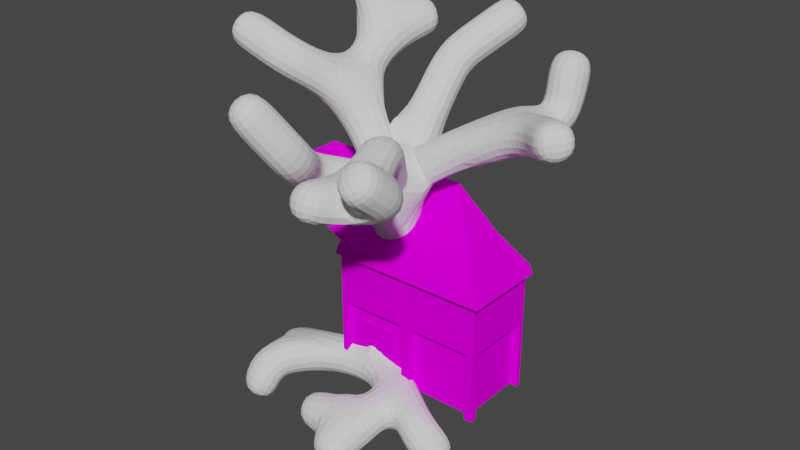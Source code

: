 # Source: tileset.blend  (saved by Blender 3.5.10; exported with 4.5.12 LTS)
import bpy
from mathutils import Matrix  # noqa: F401  (used for matrix-valued properties, if any)

bpy.ops.wm.read_factory_settings(use_empty=True)
scene = bpy.context.scene
scene.name = 'Scene'

# ---- collections
col_bulidingparts = bpy.data.collections.new('BulidingParts'); scene.collection.children.link(col_bulidingparts)
col_floors = bpy.data.collections.new('Floors'); scene.collection.children.link(col_floors)
col_props = bpy.data.collections.new('Props'); scene.collection.children.link(col_props)
col_trees = bpy.data.collections.new('Trees'); scene.collection.children.link(col_trees)

# ---- images (referenced by path relative to the original .blend; pixels are not part of the script)
import os
ASSET_DIR = os.environ.get("B2B_ASSET_DIR", "")  # directory of the original .blend (textures are referenced by path, not embedded)
HERE = os.path.dirname(os.path.abspath(__file__))  # packed textures are extracted next to this script under _unpacked/

def load_image(name, relpath, width, height, colorspace="sRGB"):
    """Load a texture the original file referenced (path relative to the .blend, or extracted next to this script)."""
    p = next((c for c in (os.path.join(HERE, relpath), os.path.join(ASSET_DIR, relpath)) if relpath and os.path.exists(c)), "")
    if p:
        img = bpy.data.images.load(p, check_existing=True)
        img.name = name
    else:  # same state as the original file: an image datablock whose file is absent (Cycles renders it pink)
        img = bpy.data.images.new(name, width, height)
        img.source = "FILE"
        img.filepath = "//" + (relpath or name)
    img.colorspace_settings.name = colorspace
    return img
img_texture_atlas_png = load_image('texture-atlas.png', 'texture-atlas.png', 1024, 1024, 'sRGB')

# ---- materials (node trees are filled in below, after node groups)
mat_mat1 = bpy.data.materials.new('mat1')
mat_mat1.use_transparent_shadow = False

# ---- material node trees
mat_mat1.use_nodes = True; mat_mat1.node_tree.nodes.clear()
_N = mat_mat1.node_tree.nodes; _L = mat_mat1.node_tree.links
n0 = _N.new('ShaderNodeBsdfPrincipled'); n0.name = 'Principled BSDF'; n0.location = (10, 300)
n0.distribution = 'GGX'
n0.subsurface_method = 'RANDOM_WALK_SKIN'
n0.inputs[2].default_value = 1.0
n0.inputs[3].default_value = 1.45
n0.inputs[13].default_value = 0.0
n0.inputs[27].default_value = (0.0, 0.0, 0.0, 1.0)
n0.inputs[28].default_value = 1.0
n1 = _N.new('ShaderNodeOutputMaterial'); n1.name = 'Material Output'; n1.location = (300, 300)
n2 = _N.new('ShaderNodeTexImage'); n2.name = 'Image Texture'; n2.location = (-280, 275)
n2.image = img_texture_atlas_png
n2.interpolation = 'Closest'
_L.new(n0.outputs[0], n1.inputs[0])
_L.new(n2.outputs[0], n0.inputs[0])
n1.is_active_output = True

# ---- world
world_world = bpy.data.worlds.new('World'); scene.world = world_world
world_world.use_nodes = True; world_world.node_tree.nodes.clear()
_N = world_world.node_tree.nodes; _L = world_world.node_tree.links
n0 = _N.new('ShaderNodeOutputWorld'); n0.name = 'World Output'; n0.location = (300, 300)
n1 = _N.new('ShaderNodeBackground'); n1.name = 'Background'; n1.location = (10, 300)
n1.inputs[0].default_value = (0.05088, 0.05088, 0.05088, 1.0)
_L.new(n1.outputs[0], n0.inputs[0])
n0.is_active_output = True
world_world.color = (0.05088, 0.05088, 0.05088)
world_world.use_sun_shadow = False
world_world.sun_shadow_jitter_overblur = 0.0

# ---- meshes
me_cube_003 = bpy.data.meshes.new('Cube.003')
me_cube_003.from_pydata([(-0.5, -0.5, 1.0), (0.44, -0.5, -0.003333), (0.44, -0.5, 1.0), (0.5, -0.5, 0.0), (0.5, -0.5, 1.0), (0.44, -0.5, 0.9), (0.5, -0.5, 0.9), (-0.44, -0.5, -0.003333), (-0.44, -0.5, 1.0), (-0.5, -0.5, 0.0), (-0.44, -0.5, 0.9), (-0.5, -0.5, 0.9), (-0.5, -0.6, 1.6), (0.5, -0.6, 1.6), (-0.5, 0.5, 2.437), (0.5, 0.5, 2.437), (-0.5, -0.5, 1.6), (0.5, -0.5, 1.6), (-0.44, -0.4, 0.0), (0.44, -0.4, 0.0), (0.44, -0.4, 0.9), (-0.44, -0.4, 0.9), (-0.5, -0.08918, 1.959), (0.5, -0.08918, 1.959), (-0.5, -0.5406, 1.709), (0.5, -0.5406, 1.709), (-0.1667, -0.6, 1.6), (0.1667, -0.6, 1.6), (0.1667, 0.5, 2.437), (-0.1667, 0.5, 2.437), (-0.1667, -0.5, 1.6), (0.1667, -0.5, 1.6), (0.1667, -0.08918, 1.959), (-0.1667, -0.08918, 1.959), (0.1667, -0.5406, 1.709), (-0.1667, -0.5406, 1.709)], [], [(8, 30, 16, 0), (6, 4, 2, 5), (3, 6, 5, 1), (20, 5, 10, 21), (5, 20, 19, 1), (11, 10, 8, 0), (9, 7, 10, 11), (10, 7, 18, 21), (32, 23, 15, 28), (26, 12, 16, 30), (19, 20, 21, 18), (10, 5, 2, 8), (34, 25, 23, 32), (27, 13, 25, 34), (12, 26, 35, 24), (26, 27, 34, 35), (24, 35, 33, 22), (35, 34, 32, 33), (13, 27, 31, 17), (27, 26, 30, 31), (22, 33, 29, 14), (33, 32, 28, 29), (4, 17, 31, 2), (2, 31, 30, 8)])
_uv = me_cube_003.uv_layers.new(name='UVMap')
_uv.uv.foreach_set('vector', [0.2649, 0.75, 0.334, 1.0, 0.25, 1.0, 0.25, 0.75, 0.9355, 0.6973, 0.9668, 0.6973, 0.9668, 0.7168, 0.9355, 0.7168, 0.8281, 0.6816, 0.9453, 0.6816, 0.9453, 0.6719, 0.8281, 0.6719, 0.7832, 0.6992, 0.7832, 0.7227, 0.9902, 0.7227, 0.9902, 0.6992, 0.916, 0.6621, 0.916, 0.6465, 0.7559, 0.6465, 0.7559, 0.6621, 0.9688, 0.6973, 0.9688, 0.7168, 1.0, 0.7168, 1.0, 0.6973, 0.9453, 0.6895, 0.9453, 0.6816, 0.8281, 0.6816, 0.8281, 0.6895, 0.916, 0.6621, 0.7559, 0.6621, 0.7559, 0.6465, 0.916, 0.6465, 0.6608, 0.3652, 0.7363, 0.3652, 0.7363, 0.4961, 0.6608, 0.4961, 0.9167, 0.5, 1.0, 0.5, 1.0, 0.5176, 0.9167, 0.5176, 0.9785, 0.7559, 0.9785, 0.9707, 0.7656, 0.9707, 0.7656, 0.7559, 1.0, 0.7246, 0.7891, 0.7246, 0.7891, 0.75, 1.0, 0.75, 0.6608, 0.2715, 0.7363, 0.2715, 0.7363, 0.3652, 0.6608, 0.3652, 0.6608, 0.2539, 0.7363, 0.2539, 0.7363, 0.2715, 0.6608, 0.2715, 0.5098, 0.2539, 0.5853, 0.2539, 0.5853, 0.2715, 0.5098, 0.2715, 0.5853, 0.2539, 0.6608, 0.2539, 0.6608, 0.2715, 0.5853, 0.2715, 0.5098, 0.2715, 0.5853, 0.2715, 0.5853, 0.3652, 0.5098, 0.3652, 0.5853, 0.2715, 0.6608, 0.2715, 0.6608, 0.3652, 0.5853, 0.3652, 0.75, 0.5, 0.8333, 0.5, 0.8333, 0.5176, 0.75, 0.5176, 0.8333, 0.5, 0.9167, 0.5, 0.9167, 0.5176, 0.8333, 0.5176, 0.5098, 0.3652, 0.5853, 0.3652, 0.5853, 0.4961, 0.5098, 0.4961, 0.5853, 0.3652, 0.6608, 0.3652, 0.6608, 0.4961, 0.5853, 0.4961, 0.498, 0.75, 0.502, 1.0, 0.418, 1.0, 0.4832, 0.75, 0.4832, 0.75, 0.418, 1.0, 0.334, 1.0, 0.2649, 0.75])
me_cube_003.materials.append(mat_mat1)
me_cube_003.update()
me_cube_010 = bpy.data.meshes.new('Cube.010')
me_cube_010.from_pydata([(0.44, -0.5, -0.003333), (0.44, -0.5, 1.0), (0.5, -0.5, 0.0), (0.5, -0.5, 1.0), (0.44, -0.5, 0.9), (0.5, -0.5, 0.9), (-0.4, -0.5, -0.005556), (-0.4, -0.5, 0.9978), (-0.4, -0.5, 0.8978), (-0.6, -0.6, 1.6), (0.5, -0.6, 1.6), (0.5, 0.5, 2.437), (0.5, -0.5, 1.6), (0.44, -0.4, 0.0), (0.44, -0.4, 0.9), (-0.4, -0.4, 0.9), (0.5, -0.08918, 1.959), (-0.54, -0.54, 1.71), (-0.5, 0.5, 1.0), (-0.5, -0.4, -0.005556), (-0.5, -0.4, 0.9978), (-0.5, -0.5, 0.0), (-0.5, -0.5, 1.0), (-0.5, -0.4, 0.8978), (-0.5, -0.5, 0.9), (-0.5, 0.44, -0.003333), (-0.5, 0.5, 0.0), (-0.5, 0.44, 0.9), (-0.5, 0.5, 0.9), (-0.6, 0.5, 1.6), (-0.5, 0.5, 1.6), (-0.5, -0.5, 1.6), (-0.4, 0.44, 0.0), (-0.4, -0.4, 0.0), (-0.4, 0.44, 0.9), (-0.08918, 0.5, 1.959), (-0.5406, 0.5, 1.709), (0.5, -0.5406, 1.709), (-0.09017, -0.09017, 1.959), (-0.5, 0.1667, 1.6), (-0.5, -0.1667, 1.6), (-0.5, 0.44, 1.0), (-0.5402, -0.1933, 1.71), (-0.5404, 0.1533, 1.709), (-0.6, 0.1333, 1.6), (-0.6, -0.2333, 1.6), (-0.08984, 0.1066, 1.959), (-0.08951, 0.3033, 1.959), (-0.2333, -0.6, 1.6), (0.1333, -0.6, 1.6), (-0.1667, -0.5, 1.6), (0.1667, -0.5, 1.6), (-0.1933, -0.5402, 1.71), (0.1533, -0.5404, 1.709), (0.1066, -0.08984, 1.959), (0.3033, -0.08951, 1.959)], [], [(7, 50, 31, 22), (5, 3, 1, 4), (2, 5, 4, 0), (14, 4, 8, 15), (4, 14, 13, 0), (24, 8, 7, 22), (21, 6, 8, 24), (48, 9, 31, 50), (13, 14, 15, 33), (8, 4, 1, 7), (49, 10, 37, 53), (41, 39, 30, 18), (24, 22, 20, 23), (21, 24, 23, 19), (15, 23, 27, 34), (28, 27, 41, 18), (26, 25, 27, 28), (27, 25, 32, 34), (35, 47, 46, 38, 11), (44, 29, 30, 39), (33, 15, 34, 32), (27, 23, 20, 41), (42, 17, 38, 46), (45, 9, 17, 42), (52, 54, 38, 17), (16, 11, 38, 54, 55), (29, 44, 43, 36), (44, 45, 42, 43), (36, 43, 47, 35), (43, 42, 46, 47), (9, 45, 40, 31), (45, 44, 39, 40), (22, 31, 40, 20), (20, 40, 39, 41), (37, 16, 55, 53), (53, 55, 54, 52), (9, 48, 52, 17), (48, 49, 53, 52), (10, 49, 51, 12), (49, 48, 50, 51), (3, 12, 51, 1), (1, 51, 50, 7), (33, 19, 23, 15), (6, 33, 15, 8)])
_uv = me_cube_010.uv_layers.new(name='UVMap')
_uv.uv.foreach_set('vector', [0.2649, 0.75, 0.334, 1.0, 0.25, 1.0, 0.25, 0.75, 0.9355, 0.6973, 0.9668, 0.6973, 0.9668, 0.7168, 0.9355, 0.7168, 0.8281, 0.6816, 0.9453, 0.6816, 0.9453, 0.6719, 0.8281, 0.6719, 0.7832, 0.6992, 0.7832, 0.7227, 0.9902, 0.7227, 0.9808, 0.6992, 0.916, 0.6621, 0.916, 0.6465, 0.7559, 0.6465, 0.7559, 0.6621, 0.9688, 0.6973, 0.9688, 0.7168, 1.0, 0.7168, 1.0, 0.6973, 0.9453, 0.6895, 0.9453, 0.6816, 0.8281, 0.6816, 0.8281, 0.6895, 0.9167, 0.5, 1.0, 0.5, 1.0, 0.5176, 0.9167, 0.5176, 0.9785, 0.7559, 0.9785, 0.9707, 0.7753, 0.9707, 0.7753, 0.7559, 1.0, 0.7246, 0.7891, 0.7246, 0.7891, 0.75, 1.0, 0.75, 0.6608, 0.2539, 0.7363, 0.2539, 0.7363, 0.2715, 0.6608, 0.2715, 0.2649, 0.75, 0.334, 1.0, 0.25, 1.0, 0.25, 0.75, 0.9355, 0.6973, 0.9668, 0.6973, 0.9668, 0.7168, 0.9355, 0.7168, 0.8281, 0.6816, 0.9453, 0.6816, 0.9453, 0.6719, 0.8281, 0.6719, 0.7832, 0.6992, 0.7832, 0.7227, 0.9902, 0.7227, 0.9902, 0.6992, 0.9688, 0.6973, 0.9688, 0.7168, 1.0, 0.7168, 1.0, 0.6973, 0.9453, 0.6895, 0.9453, 0.6816, 0.8281, 0.6816, 0.8281, 0.6895, 0.916, 0.6621, 0.7559, 0.6621, 0.7559, 0.6465, 0.916, 0.6465, 0.5098, 0.3652, 0.5544, 0.3652, 0.5991, 0.3652, 0.6437, 0.3652, 0.5098, 0.4961, 0.9167, 0.5, 1.0, 0.5, 1.0, 0.5176, 0.9167, 0.5176, 0.9785, 0.7559, 0.9785, 0.9707, 0.7656, 0.9707, 0.7656, 0.7559, 1.0, 0.7246, 0.7891, 0.7246, 0.7891, 0.75, 1.0, 0.75, 0.6608, 0.2794, 0.7363, 0.2834, 0.6437, 0.3652, 0.5991, 0.3652, 0.6608, 0.2539, 0.7363, 0.2539, 0.7363, 0.2715, 0.6608, 0.2715, 0.6608, 0.2794, 0.5991, 0.3652, 0.6437, 0.3652, 0.7363, 0.2834, 0.5098, 0.3652, 0.5098, 0.4961, 0.6437, 0.3652, 0.5991, 0.3652, 0.5544, 0.3652, 0.5098, 0.2539, 0.5853, 0.2539, 0.5853, 0.2715, 0.5098, 0.2715, 0.5853, 0.2539, 0.6608, 0.2539, 0.6608, 0.2715, 0.5853, 0.2715, 0.5098, 0.2715, 0.5853, 0.2754, 0.5544, 0.3652, 0.5098, 0.3652, 0.5853, 0.2754, 0.6608, 0.2794, 0.5991, 0.3652, 0.5544, 0.3652, 0.75, 0.5, 0.8333, 0.5, 0.8333, 0.5176, 0.75, 0.5176, 0.8333, 0.5, 0.9167, 0.5, 0.9167, 0.5176, 0.8333, 0.5176, 0.498, 0.75, 0.502, 1.0, 0.418, 1.0, 0.4832, 0.75, 0.4832, 0.75, 0.418, 1.0, 0.334, 1.0, 0.2649, 0.75, 0.5098, 0.2715, 0.5098, 0.3652, 0.5544, 0.3652, 0.5853, 0.2754, 0.5853, 0.2754, 0.5544, 0.3652, 0.5991, 0.3652, 0.6608, 0.2794, 0.5098, 0.2539, 0.5853, 0.2539, 0.5853, 0.2715, 0.5098, 0.2715, 0.5853, 0.2539, 0.6608, 0.2539, 0.6608, 0.2715, 0.5853, 0.2715, 0.75, 0.5, 0.8333, 0.5, 0.8333, 0.5176, 0.75, 0.5176, 0.8333, 0.5, 0.9167, 0.5, 0.9167, 0.5176, 0.8333, 0.5176, 0.498, 0.75, 0.502, 1.0, 0.418, 1.0, 0.4832, 0.75, 0.4832, 0.75, 0.418, 1.0, 0.334, 1.0, 0.2649, 0.75, 0.7656, 0.627, 0.7656, 0.6035, 0.9961, 0.6035, 0.9961, 0.627, 0.9961, 0.6016, 0.9961, 0.627, 0.7754, 0.627, 0.7754, 0.6016])
me_cube_010.materials.append(mat_mat1)
me_cube_010.update()
me_cube_012 = bpy.data.meshes.new('Cube.012')
me_cube_012.from_pydata([(0.5, -0.08918, 1.959), (0.5, 0.5, 2.437), (-0.4996, 0.4996, 2.437), (0.08918, -0.08918, 1.959), (-0.5, -0.5, 2.437), (0.08918, -0.5, 1.959), (0.5, -0.5, 1.731)], [], [(6, 0, 3), (0, 1, 2, 3), (5, 3, 2, 4), (6, 3, 5)])
_uv = me_cube_012.uv_layers.new(name='UVMap')
_uv.uv.foreach_set('vector', [0.5098, 0.2799, 0.5098, 0.3652, 0.6028, 0.3652, 0.5098, 0.3652, 0.5098, 0.4961, 0.7359, 0.4961, 0.6028, 0.3652, 0.5098, 0.3652, 0.6028, 0.3652, 0.7359, 0.4961, 0.5098, 0.4961, 0.5098, 0.2799, 0.6028, 0.3652, 0.5098, 0.3652])
me_cube_012.materials.append(mat_mat1)
me_cube_012.update()
me_plane = bpy.data.meshes.new('Plane')
me_plane.from_pydata([(-0.5, -0.5, 0.0), (0.5, -0.5, 0.0), (-0.5, 0.5, 0.0), (0.5, 0.5, 0.0)], [], [(0, 1, 3, 2)])
_uv = me_plane.uv_layers.new(name='UVMap')
_uv.uv.foreach_set('vector', [0.25, 0.25, 0.5, 0.25, 0.5, 0.5, 0.25, 0.5])
me_plane.materials.append(mat_mat1)
me_plane.update()
me_cube_009 = bpy.data.meshes.new('Cube.009')
me_cube_009.from_pydata([(0.3, -0.002589, -0.109), (0.3, -0.002589, 0.25), (0.3, 0.02006, -0.109), (0.3, 0.02006, 0.25), (2.723e-09, 0.02006, -0.109), (2.723e-09, 0.02006, 0.25), (2.723e-09, -0.002589, -0.109), (2.723e-09, -0.002589, 0.25), (-0.3, -0.002589, -0.109), (-0.3, -0.002589, 0.25), (-0.3, 0.02006, -0.109), (-0.3, 0.02006, 0.25)], [], [(2, 3, 1, 0), (4, 2, 0, 6), (3, 5, 7, 1), (0, 1, 7, 6), (10, 8, 9, 11), (4, 6, 8, 10), (11, 9, 7, 5), (8, 6, 7, 9)])
_uv = me_cube_009.uv_layers.new(name='UVMap')
_uv.uv.foreach_set('vector', [1.0, 0.25, 1.0, 0.5, 0.9941, 0.5, 0.9941, 0.25, 0.875, 0.25, 1.0, 0.25, 1.0, 0.2559, 0.875, 0.2559, 1.0, 0.5, 0.875, 0.5, 0.875, 0.4941, 1.0, 0.4941, 1.0, 0.25, 1.0, 0.5, 0.875, 0.5, 0.875, 0.25, 1.0, 0.25, 0.9941, 0.25, 0.9941, 0.5, 1.0, 0.5, 0.875, 0.25, 0.875, 0.2559, 1.0, 0.2559, 1.0, 0.25, 1.0, 0.5, 1.0, 0.4941, 0.875, 0.4941, 0.875, 0.5, 1.0, 0.25, 0.875, 0.25, 0.875, 0.5, 1.0, 0.5])
me_cube_009.materials.append(mat_mat1)
me_cube_009.update()
me_cube = bpy.data.meshes.new('Cube')
me_cube.from_pydata([(-0.004701, -0.002465, 0.3849), (2.227e-16, 0.07013, 1.003), (0.002461, -0.1389, 2.46), (0.9981, 0.4, 3.279), (-0.03231, -0.01982, 0.003068), (-1.879, -0.7019, 4.233), (-1.088, -0.6165, 3.913), (-0.8498, 0.1194, 3.437), (0.2451, 0.6953, -0.04607), (0.5496, -0.6579, -0.01774), (-1.061, -0.4797, -0.007371), (-0.5076, 0.5863, 0.01946), (-0.5036, -1.049, 2.829), (-0.1536, -1.579, 3.251), (-0.5006, -2.027, 3.988), (-0.08162, 1.118, 3.707), (0.3837, 1.88, 4.235), (1.336, 1.293, 3.17), (1.35, 1.496, 4.026), (0.4375, -0.8228, 3.277), (0.735, -1.573, 2.989), (0.1183, 0.4072, 0.06233), (0.1478, -0.3138, -0.0009682), (-0.3822, -0.3322, -0.001632), (-0.3315, 0.1977, 0.0), (0.531, 0.7542, -0.1575), (-0.7519, 1.135, -0.3203), (-1.748, -0.2114, -0.4395), (-1.337, -1.071, -0.09753), (-1.368, -1.262, -0.5368), (1.118, -0.9664, -0.1019), (0.3867, -1.223, -0.1153), (-0.4211, -1.355, -0.181), (0.3441, -1.843, -0.3342), (1.426, -0.8728, -0.4198), (0.411, 1.366, -0.3284), (1.107, 0.6826, -0.3199), (0.6435, -2.371, 3.298), (1.313, -1.768, 3.307), (1.272, -2.278, 3.717), (-0.8734, 0.8447, 3.995), (-1.375, 0.9368, 4.651), (-0.5913, 1.431, 4.091), (1.725, 0.2609, 3.435), (2.27, -0.2236, 3.638)], [(0, 1), (1, 2), (2, 3), (4, 0), (6, 5), (7, 6), (2, 7), (21, 4), (22, 9), (23, 10), (24, 11), (2, 12), (12, 13), (13, 14), (2, 15), (15, 16), (3, 17), (17, 18), (2, 19), (19, 20), (8, 21), (4, 22), (4, 23), (4, 24), (25, 8), (11, 26), (10, 27), (10, 28), (28, 29), (9, 30), (9, 31), (31, 32), (31, 33), (30, 34), (35, 25), (25, 36), (20, 37), (20, 38), (38, 39), (7, 40), (40, 41), (40, 42), (3, 43), (43, 44)], [])
_uv = me_cube.uv_layers.new(name='UVMap')
_uv.uv.foreach_set('vector', [])
me_cube.update()

# ---- objects
ob_b1_straight = bpy.data.objects.new('b1.straight', me_cube_003)
ob_b1_outcorner = bpy.data.objects.new('b1.outcorner', me_cube_010)
ob_b1_incorner = bpy.data.objects.new('b1.incorner', me_cube_012)
ob_f_cobblearcs = bpy.data.objects.new('f.cobblearcs', me_plane)
ob_prop_window = bpy.data.objects.new('prop.window', me_cube_009)
ob_tree_dead = bpy.data.objects.new('tree.dead', me_cube)

# ---- transforms, parenting, visibility, modifiers, constraints
ob_b1_straight.location = (0.0, 0.0, 0.0)
ob_b1_outcorner.location = (1.0, 0.0, 0.0)
ob_b1_outcorner.rotation_euler = (0.0, -0.0, 1.571)
ob_b1_incorner.location = (-1.0, 0.0, 0.0)
ob_f_cobblearcs.location = (0.0, 0.0, 0.0)
ob_prop_window.location = (-2.723e-09, -0.4177, 0.45)
ob_prop_window.scale = (0.8829, 0.8829, 0.8829)
ob_tree_dead.location = (0.0, 0.0, 0.0)
_m = ob_tree_dead.modifiers.new('Skin', 'SKIN')
_m = ob_tree_dead.modifiers.new('Subdivision', 'SUBSURF')

# ---- collection membership
col_bulidingparts.objects.link(ob_b1_straight)
col_bulidingparts.objects.link(ob_b1_outcorner)
col_bulidingparts.objects.link(ob_b1_incorner)
col_floors.objects.link(ob_f_cobblearcs)
col_props.objects.link(ob_prop_window)
col_trees.objects.link(ob_tree_dead)

# ---- scene / render settings (as saved in the file)
scene.frame_start = 1; scene.frame_end = 250; scene.frame_set(56)
scene.render.engine = 'BLENDER_EEVEE_NEXT'
scene.cycles.sampling_pattern = 'TABULATED_SOBOL'
scene.cycles.use_light_tree = False
scene.view_settings.view_transform = 'Filmic'
bpy.context.view_layer.update()

# ---- added for rendering (the .blend has no active camera and no usable light): camera, sun
cam_auto = bpy.data.cameras.new('AutoCamera')
cam_auto.lens = 50.0
cam_auto.sensor_width = 36.0
cam_auto.clip_end = 1000.0
ob_auto_camera = bpy.data.objects.new('AutoCamera', cam_auto)
scene.collection.objects.link(ob_auto_camera)
ob_auto_camera.location = (7.60451, -9.11689, 7.98632)
ob_auto_camera.rotation_euler = (1.09748, -7.21219e-08, 0.694738)
scene.camera = ob_auto_camera
light_auto_sun = bpy.data.lights.new('AutoSun', 'SUN')
light_auto_sun.energy = 3.0
light_auto_sun.angle = 0.0523599
ob_auto_sun = bpy.data.objects.new('AutoSun', light_auto_sun)
scene.collection.objects.link(ob_auto_sun)
ob_auto_sun.rotation_euler = (0.872665, 0.174533, 0.523599)
bpy.context.view_layer.update()
